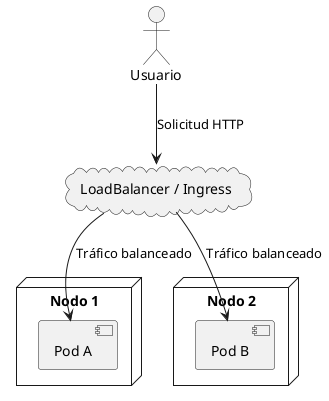

The diagram above was rendered by PlantUML. Its source (embedded in the PNG):
@startuml
actor Usuario
cloud "LoadBalancer / Ingress" as LB
node "Nodo 1" {
  [Pod A]
}
node "Nodo 2" {
  [Pod B]
}
Usuario --> LB : Solicitud HTTP
LB --> [Pod A] : Tráfico balanceado
LB --> [Pod B] : Tráfico balanceado
@enduml